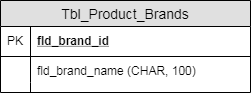

The diagram above was exported from draw.io. Its source (the exported page's mxGraphModel, read from the mxfile embedded in the PNG):
<mxGraphModel dx="2740" dy="1976" grid="1" gridSize="10" guides="1" tooltips="1" connect="1" arrows="1" fold="1" page="1" pageScale="1" pageWidth="827" pageHeight="1169" math="0" shadow="0">
  <root>
    <mxCell id="0" />
    <mxCell id="1" parent="0" />
    <mxCell id="2" value="Tbl_Product_Brands" style="swimlane;fontStyle=0;childLayout=stackLayout;horizontal=1;startSize=26;fillColor=#e0e0e0;horizontalStack=0;resizeParent=1;resizeParentMax=0;resizeLast=0;collapsible=1;marginBottom=0;swimlaneFillColor=#ffffff;align=center;fontSize=14;" vertex="1" parent="1">
      <mxGeometry x="740" y="84" width="250" height="92" as="geometry" />
    </mxCell>
    <mxCell id="3" value="fld_brand_id" style="shape=partialRectangle;top=0;left=0;right=0;bottom=1;align=left;verticalAlign=middle;fillColor=none;spacingLeft=34;spacingRight=4;overflow=hidden;rotatable=0;points=[[0,0.5],[1,0.5]];portConstraint=eastwest;dropTarget=0;fontStyle=5;fontSize=12;" vertex="1" parent="2">
      <mxGeometry y="26" width="250" height="30" as="geometry" />
    </mxCell>
    <mxCell id="4" value="PK" style="shape=partialRectangle;top=0;left=0;bottom=0;fillColor=none;align=left;verticalAlign=middle;spacingLeft=4;spacingRight=4;overflow=hidden;rotatable=0;points=[];portConstraint=eastwest;part=1;fontSize=12;" vertex="1" connectable="0" parent="3">
      <mxGeometry width="30" height="30" as="geometry" />
    </mxCell>
    <mxCell id="5" value="fld_brand_name (CHAR, 100)" style="shape=partialRectangle;top=0;left=0;right=0;bottom=0;align=left;verticalAlign=top;fillColor=none;spacingLeft=34;spacingRight=4;overflow=hidden;rotatable=0;points=[[0,0.5],[1,0.5]];portConstraint=eastwest;dropTarget=0;fontSize=12;" vertex="1" parent="2">
      <mxGeometry y="56" width="250" height="26" as="geometry" />
    </mxCell>
    <mxCell id="6" value="" style="shape=partialRectangle;top=0;left=0;bottom=0;fillColor=none;align=left;verticalAlign=top;spacingLeft=4;spacingRight=4;overflow=hidden;rotatable=0;points=[];portConstraint=eastwest;part=1;fontSize=12;" vertex="1" connectable="0" parent="5">
      <mxGeometry width="30" height="26" as="geometry" />
    </mxCell>
    <mxCell id="7" value="" style="shape=partialRectangle;top=0;left=0;right=0;bottom=0;align=left;verticalAlign=top;fillColor=none;spacingLeft=34;spacingRight=4;overflow=hidden;rotatable=0;points=[[0,0.5],[1,0.5]];portConstraint=eastwest;dropTarget=0;fontSize=12;" vertex="1" parent="2">
      <mxGeometry y="82" width="250" height="10" as="geometry" />
    </mxCell>
    <mxCell id="8" value="" style="shape=partialRectangle;top=0;left=0;bottom=0;fillColor=none;align=left;verticalAlign=top;spacingLeft=4;spacingRight=4;overflow=hidden;rotatable=0;points=[];portConstraint=eastwest;part=1;fontSize=12;" vertex="1" connectable="0" parent="7">
      <mxGeometry width="30" height="10" as="geometry" />
    </mxCell>
  </root>
</mxGraphModel>